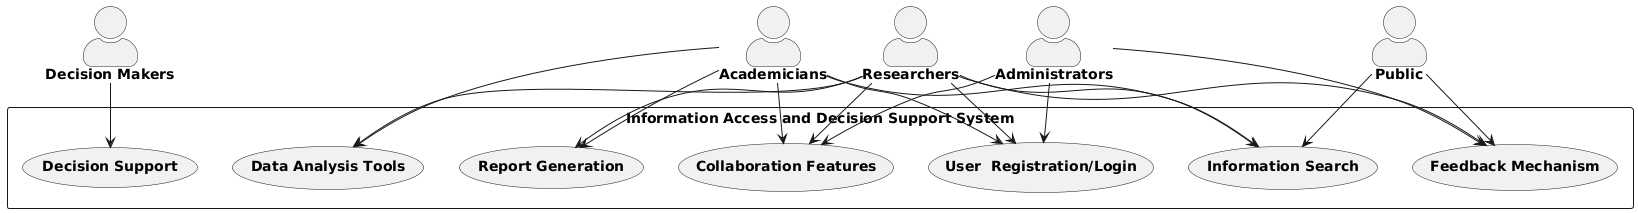

The diagram above was rendered by PlantUML. Its source (embedded in the PNG):
@startuml
skinparam actorstyle awesome
actor "**Researchers**" as Researchers
actor "**Decision Makers**" as DecisionMakers
actor "**Administrators**" as Administrators
actor "**Academicians**" as Academicians
actor "**Public**" as Public
rectangle "Information Access and Decision Support System" {
    usecase "**User  Registration/Login**" as UC1
    usecase "**Information Search**" as UC2
    usecase "**Data Analysis Tools**" as UC3
    usecase "**Report Generation**" as UC4
    usecase "**Collaboration Features**" as UC5
    usecase "**Feedback Mechanism**" as UC6
    usecase "**Decision Support**" as UC7
}
Researchers --> UC1
Researchers --> UC2
Researchers --> UC3
Researchers --> UC4
Researchers --> UC5
Researchers --> UC6
DecisionMakers --> UC7
Administrators --> UC1
Administrators --> UC5
Administrators --> UC6
Academicians --> UC1
Academicians --> UC2
Academicians --> UC3
Academicians --> UC4
Academicians --> UC5
Public --> UC2
Public --> UC6
@enduml